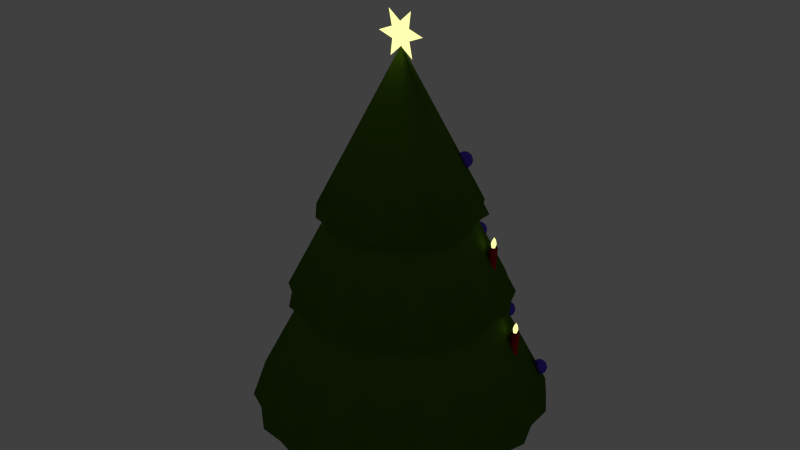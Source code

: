 # Source: MS-Weihnachtsbaum.blend  (saved by Blender 2.76.0; exported with 4.5.12 LTS)
import bpy
from mathutils import Matrix  # noqa: F401  (used for matrix-valued properties, if any)

bpy.ops.wm.read_factory_settings(use_empty=True)
scene = bpy.context.scene
scene.name = 'Scene'

# ---- collections
col_collection_1 = bpy.data.collections.new('Collection 1'); scene.collection.children.link(col_collection_1)

# ---- materials (node trees are filled in below, after node groups)
mat_material_003 = bpy.data.materials.new('Material.003')
mat_material_003.alpha_threshold = 0.0
mat_material_003.roughness = 0.5
mat_material_005 = bpy.data.materials.new('Material.005')
mat_material_005.alpha_threshold = 0.0
mat_material_005.roughness = 0.5
mat_material_002 = bpy.data.materials.new('Material.002')
mat_material_002.alpha_threshold = 0.0
mat_material_002.roughness = 0.5
mat_material_001 = bpy.data.materials.new('Material.001')
mat_material_001.alpha_threshold = 0.0
mat_material_001.roughness = 0.5
mat_material = bpy.data.materials.new('Material')
mat_material.alpha_threshold = 0.0
mat_material.roughness = 0.5

# ---- material node trees
mat_material_003.use_nodes = True; mat_material_003.node_tree.nodes.clear()
_N = mat_material_003.node_tree.nodes; _L = mat_material_003.node_tree.links
n0 = _N.new('ShaderNodeOutputMaterial'); n0.name = 'Material Output'; n0.location = (300, 300)
n1 = _N.new('ShaderNodeMixShader'); n1.name = 'Mix Shader'; n1.location = (10, 300)
n1.inputs[0].default_value = 0.9499
n2 = _N.new('ShaderNodeBsdfDiffuse'); n2.name = 'Diffuse BSDF'; n2.location = (-190, 200)
n2.inputs[0].default_value = (1.0, 0.8987, 0.9502, 1.0)
n3 = _N.new('ShaderNodeBsdfAnisotropic'); n3.name = 'Glossy BSDF'; n3.location = (-190, 100)
n3.distribution = 'GGX'
n3.inputs[0].default_value = (0.0792, 0.02588, 0.8, 1.0)
n3.inputs[1].default_value = 0.4472
_L.new(n1.outputs[0], n0.inputs[0])
_L.new(n2.outputs[0], n1.inputs[1])
_L.new(n3.outputs[0], n1.inputs[2])
n0.is_active_output = True
mat_material_005.use_nodes = True; mat_material_005.node_tree.nodes.clear()
_N = mat_material_005.node_tree.nodes; _L = mat_material_005.node_tree.links
n0 = _N.new('ShaderNodeOutputMaterial'); n0.name = 'Material Output'; n0.location = (300, 300)
n1 = _N.new('ShaderNodeBsdfDiffuse'); n1.name = 'Diffuse BSDF'; n1.location = (10, 300)
n1.inputs[0].default_value = (0.4381, 0.02132, 0.01774, 1.0)
_L.new(n1.outputs[0], n0.inputs[0])
n0.is_active_output = True
mat_material_002.use_nodes = True; mat_material_002.node_tree.nodes.clear()
_N = mat_material_002.node_tree.nodes; _L = mat_material_002.node_tree.links
n0 = _N.new('ShaderNodeOutputMaterial'); n0.name = 'Material Output'; n0.location = (300, 300)
n1 = _N.new('ShaderNodeEmission'); n1.name = 'Emission.001'; n1.location = (10, 300)
n1.inputs[0].default_value = (0.993, 1.0, 0.3771, 1.0)
n1.inputs[1].default_value = 1.2
_L.new(n1.outputs[0], n0.inputs[0])
n0.is_active_output = True
mat_material_001.use_nodes = True; mat_material_001.node_tree.nodes.clear()
_N = mat_material_001.node_tree.nodes; _L = mat_material_001.node_tree.links
n0 = _N.new('ShaderNodeOutputMaterial'); n0.name = 'Material Output'; n0.location = (300, 300)
n1 = _N.new('ShaderNodeBsdfDiffuse'); n1.name = 'Diffuse BSDF'; n1.location = (10, 300)
n1.inputs[0].default_value = (0.1845, 0.08945, 0.03743, 1.0)
_L.new(n1.outputs[0], n0.inputs[0])
n0.is_active_output = True
mat_material.use_nodes = True; mat_material.node_tree.nodes.clear()
_N = mat_material.node_tree.nodes; _L = mat_material.node_tree.links
n0 = _N.new('ShaderNodeOutputMaterial'); n0.name = 'Material Output'; n0.location = (300, 300)
n1 = _N.new('ShaderNodeBsdfDiffuse'); n1.name = 'Diffuse BSDF'; n1.location = (10, 300)
n1.inputs[0].default_value = (0.07602, 0.1626, 0.01061, 1.0)
_L.new(n1.outputs[0], n0.inputs[0])
n0.is_active_output = True

# ---- world
world_world = bpy.data.worlds.new('World'); scene.world = world_world
world_world.color = (0.05088, 0.05088, 0.05088)
world_world.use_sun_shadow = False
world_world.sun_shadow_jitter_overblur = 0.0
world_world.cycles.sampling_method = 'MANUAL'
world_world.cycles.sample_map_resolution = 256

# ---- meshes
me_sphere_017 = bpy.data.meshes.new('Sphere.017')
me_sphere_017.from_pydata([(-0.5, 0.0, 0.866), (-0.866, 0.0, 0.5), (-1.0, 0.0, -4.371e-08), (-0.866, 0.0, -0.5), (-0.5, 0.0, -0.866), (-0.433, 0.25, 0.866), (-0.75, 0.433, 0.5), (-0.866, 0.5, -4.371e-08), (-0.75, 0.433, -0.5), (-0.433, 0.25, -0.866), (-0.25, 0.433, 0.866), (-0.433, 0.75, 0.5), (-0.5, 0.866, -4.371e-08), (-0.433, 0.75, -0.5), (-0.25, 0.433, -0.866), (-1.245e-07, 0.5, 0.866), (-1.096e-07, 0.866, 0.5), (-1.394e-07, 1.0, -4.371e-08), (-1.394e-07, 0.866, -0.5), (-1.692e-07, 0.5, -0.866), (-2.265e-07, -1.308e-07, 1.0), (0.25, 0.433, 0.866), (0.433, 0.75, 0.5), (0.5, 0.866, -4.371e-08), (0.433, 0.75, -0.5), (0.25, 0.433, -0.866), (0.433, 0.25, 0.866), (0.75, 0.433, 0.5), (0.866, 0.5, -4.371e-08), (0.75, 0.433, -0.5), (0.433, 0.25, -0.866), (0.5, -6.06e-08, 0.866), (0.866, -1.589e-08, 0.5), (1.0, -4.57e-08, -4.371e-08), (0.866, -4.57e-08, -0.5), (0.5, 1.391e-08, -0.866), (0.433, -0.25, 0.866), (0.75, -0.433, 0.5), (0.866, -0.5, -4.371e-08), (0.75, -0.433, -0.5), (0.433, -0.25, -0.866), (0.25, -0.433, 0.866), (0.433, -0.75, 0.5), (0.5, -0.866, -4.371e-08), (0.433, -0.75, -0.5), (0.25, -0.433, -0.866), (-1.51e-07, 0.0, -1.0), (-2.437e-07, -0.5, 0.866), (-1.99e-07, -0.866, 0.5), (-2.288e-07, -1.0, -4.371e-08), (-1.99e-07, -0.866, -0.5), (-1.692e-07, -0.5, -0.866), (-0.25, -0.433, 0.866), (-0.433, -0.75, 0.5), (-0.5, -0.866, -4.371e-08), (-0.433, -0.75, -0.5), (-0.25, -0.433, -0.866), (-0.433, -0.25, 0.866), (-0.75, -0.433, 0.5), (-0.866, -0.5, -4.371e-08), (-0.75, -0.433, -0.5), (-0.433, -0.25, -0.866)], [], [(3, 2, 7, 8), (1, 0, 5, 6), (4, 3, 8, 9), (2, 1, 6, 7), (8, 7, 12, 13), (6, 5, 10, 11), (9, 8, 13, 14), (7, 6, 11, 12), (13, 12, 17, 18), (11, 10, 15, 16), (14, 13, 18, 19), (12, 11, 16, 17), (16, 15, 21, 22), (19, 18, 24, 25), (17, 16, 22, 23), (18, 17, 23, 24), (25, 24, 29, 30), (23, 22, 27, 28), (24, 23, 28, 29), (22, 21, 26, 27), (30, 29, 34, 35), (28, 27, 32, 33), (29, 28, 33, 34), (27, 26, 31, 32), (35, 34, 39, 40), (33, 32, 37, 38), (34, 33, 38, 39), (32, 31, 36, 37), (40, 39, 44, 45), (38, 37, 42, 43), (39, 38, 43, 44), (37, 36, 41, 42), (43, 42, 48, 49), (44, 43, 49, 50), (42, 41, 47, 48), (45, 44, 50, 51), (50, 49, 54, 55), (48, 47, 52, 53), (51, 50, 55, 56), (49, 48, 53, 54), (55, 54, 59, 60), (53, 52, 57, 58), (56, 55, 60, 61), (54, 53, 58, 59), (0, 20, 5), (46, 4, 9), (46, 9, 14), (5, 20, 10), (10, 20, 15), (46, 14, 19), (15, 20, 21), (46, 19, 25), (21, 20, 26), (46, 25, 30), (26, 20, 31), (46, 30, 35), (31, 20, 36), (46, 35, 40), (36, 20, 41), (46, 40, 45), (41, 20, 47), (46, 45, 51), (47, 20, 52), (46, 51, 56), (46, 56, 61), (52, 20, 57), (46, 61, 4), (60, 59, 2, 3), (58, 57, 0, 1), (61, 60, 3, 4), (59, 58, 1, 2), (57, 20, 0)])
me_sphere_017.polygons.foreach_set('use_smooth', [True] * 72)
me_sphere_017.materials.append(mat_material_003)
me_sphere_017.use_remesh_preserve_volume = False
me_sphere_017.use_remesh_preserve_attributes = False
me_sphere_017.use_mirror_vertex_groups = False
me_sphere_017.update()
me_sphere_016 = bpy.data.meshes.new('Sphere.016')
me_sphere_016.from_pydata([(-0.5, 0.0, 0.866), (-0.866, 0.0, 0.5), (-1.0, 0.0, -4.371e-08), (-0.866, 0.0, -0.5), (-0.5, 0.0, -0.866), (-0.433, 0.25, 0.866), (-0.75, 0.433, 0.5), (-0.866, 0.5, -4.371e-08), (-0.75, 0.433, -0.5), (-0.433, 0.25, -0.866), (-0.25, 0.433, 0.866), (-0.433, 0.75, 0.5), (-0.5, 0.866, -4.371e-08), (-0.433, 0.75, -0.5), (-0.25, 0.433, -0.866), (-1.245e-07, 0.5, 0.866), (-1.096e-07, 0.866, 0.5), (-1.394e-07, 1.0, -4.371e-08), (-1.394e-07, 0.866, -0.5), (-1.692e-07, 0.5, -0.866), (-2.265e-07, -1.308e-07, 1.0), (0.25, 0.433, 0.866), (0.433, 0.75, 0.5), (0.5, 0.866, -4.371e-08), (0.433, 0.75, -0.5), (0.25, 0.433, -0.866), (0.433, 0.25, 0.866), (0.75, 0.433, 0.5), (0.866, 0.5, -4.371e-08), (0.75, 0.433, -0.5), (0.433, 0.25, -0.866), (0.5, -6.06e-08, 0.866), (0.866, -1.589e-08, 0.5), (1.0, -4.57e-08, -4.371e-08), (0.866, -4.57e-08, -0.5), (0.5, 1.391e-08, -0.866), (0.433, -0.25, 0.866), (0.75, -0.433, 0.5), (0.866, -0.5, -4.371e-08), (0.75, -0.433, -0.5), (0.433, -0.25, -0.866), (0.25, -0.433, 0.866), (0.433, -0.75, 0.5), (0.5, -0.866, -4.371e-08), (0.433, -0.75, -0.5), (0.25, -0.433, -0.866), (-1.51e-07, 0.0, -1.0), (-2.437e-07, -0.5, 0.866), (-1.99e-07, -0.866, 0.5), (-2.288e-07, -1.0, -4.371e-08), (-1.99e-07, -0.866, -0.5), (-1.692e-07, -0.5, -0.866), (-0.25, -0.433, 0.866), (-0.433, -0.75, 0.5), (-0.5, -0.866, -4.371e-08), (-0.433, -0.75, -0.5), (-0.25, -0.433, -0.866), (-0.433, -0.25, 0.866), (-0.75, -0.433, 0.5), (-0.866, -0.5, -4.371e-08), (-0.75, -0.433, -0.5), (-0.433, -0.25, -0.866)], [], [(3, 2, 7, 8), (1, 0, 5, 6), (4, 3, 8, 9), (2, 1, 6, 7), (8, 7, 12, 13), (6, 5, 10, 11), (9, 8, 13, 14), (7, 6, 11, 12), (13, 12, 17, 18), (11, 10, 15, 16), (14, 13, 18, 19), (12, 11, 16, 17), (16, 15, 21, 22), (19, 18, 24, 25), (17, 16, 22, 23), (18, 17, 23, 24), (25, 24, 29, 30), (23, 22, 27, 28), (24, 23, 28, 29), (22, 21, 26, 27), (30, 29, 34, 35), (28, 27, 32, 33), (29, 28, 33, 34), (27, 26, 31, 32), (35, 34, 39, 40), (33, 32, 37, 38), (34, 33, 38, 39), (32, 31, 36, 37), (40, 39, 44, 45), (38, 37, 42, 43), (39, 38, 43, 44), (37, 36, 41, 42), (43, 42, 48, 49), (44, 43, 49, 50), (42, 41, 47, 48), (45, 44, 50, 51), (50, 49, 54, 55), (48, 47, 52, 53), (51, 50, 55, 56), (49, 48, 53, 54), (55, 54, 59, 60), (53, 52, 57, 58), (56, 55, 60, 61), (54, 53, 58, 59), (0, 20, 5), (46, 4, 9), (46, 9, 14), (5, 20, 10), (10, 20, 15), (46, 14, 19), (15, 20, 21), (46, 19, 25), (21, 20, 26), (46, 25, 30), (26, 20, 31), (46, 30, 35), (31, 20, 36), (46, 35, 40), (36, 20, 41), (46, 40, 45), (41, 20, 47), (46, 45, 51), (47, 20, 52), (46, 51, 56), (46, 56, 61), (52, 20, 57), (46, 61, 4), (60, 59, 2, 3), (58, 57, 0, 1), (61, 60, 3, 4), (59, 58, 1, 2), (57, 20, 0)])
me_sphere_016.polygons.foreach_set('use_smooth', [True] * 72)
me_sphere_016.materials.append(mat_material_003)
me_sphere_016.use_remesh_preserve_volume = False
me_sphere_016.use_remesh_preserve_attributes = False
me_sphere_016.use_mirror_vertex_groups = False
me_sphere_016.update()
me_cylinder_012 = bpy.data.meshes.new('Cylinder.012')
me_cylinder_012.from_pydata([(0.0, 1.0, -1.36), (0.0, 1.0, -0.4222), (0.7071, 0.7071, -1.36), (0.7071, 0.7071, -0.4222), (1.0, -4.371e-08, -1.36), (1.0, -4.371e-08, -0.4222), (0.7071, -0.7071, -1.36), (0.7071, -0.7071, -0.4222), (-8.742e-08, -1.0, -1.36), (-8.742e-08, -1.0, -0.4222), (-0.7071, -0.7071, -1.36), (-0.7071, -0.7071, -0.4222), (-1.0, 1.192e-08, -1.36), (-1.0, 1.192e-08, -0.4222), (-0.7071, 0.7071, -1.36), (-0.7071, 0.7071, -0.4222)], [], [(0, 1, 3, 2), (2, 3, 5, 4), (4, 5, 7, 6), (6, 7, 9, 8), (8, 9, 11, 10), (10, 11, 13, 12), (3, 1, 15, 13, 11, 9, 7, 5), (14, 15, 1, 0), (12, 13, 15, 14), (0, 2, 4, 6, 8, 10, 12, 14)])
me_cylinder_012.polygons.foreach_set('use_smooth', [True] * 10)
me_cylinder_012.materials.append(mat_material_005)
me_cylinder_012.use_remesh_preserve_volume = False
me_cylinder_012.use_remesh_preserve_attributes = False
me_cylinder_012.use_mirror_vertex_groups = False
me_cylinder_012.update()
me_sphere_014 = bpy.data.meshes.new('Sphere.014')
me_sphere_014.from_pydata([(-0.2269, -0.03345, -0.7915), (-0.3336, -0.01054, -1.184), (-0.1962, -0.03623, -1.821), (-0.1696, 0.05647, -0.7915), (-0.2892, 0.1554, -1.184), (-0.1711, 0.05755, -1.821), (-0.1213, 0.1779, -0.7448), (-0.1677, 0.2769, -1.184), (-0.1024, 0.1262, -1.821), (0.02051, 0.2661, -0.8128), (-0.001751, 0.3213, -1.184), (-0.008634, 0.1513, -1.821), (-0.001751, -0.01054, -0.3673), (0.09901, 0.2014, -0.7379), (0.1642, 0.2769, -1.184), (0.08515, 0.1262, -1.821), (0.1863, 0.1198, -0.7915), (0.2857, 0.1554, -1.184), (0.1538, 0.05755, -1.821), (0.1857, -0.01054, -0.7915), (0.3301, -0.01054, -1.184), (0.1789, -0.03623, -1.821), (0.1975, -0.1409, -0.7915), (0.2857, -0.1765, -1.184), (0.1538, -0.13, -1.821), (0.1286, -0.2363, -0.7915), (0.1642, -0.298, -1.184), (0.08515, -0.1987, -1.821), (-0.01414, -0.2589, -0.7666), (-0.001751, -0.3424, -1.184), (-0.008634, -0.2238, -1.821), (-0.1321, -0.2363, -0.7915), (-0.1677, -0.298, -1.184), (-0.1024, -0.1987, -1.821), (-0.1625, -0.1484, -0.7536), (-0.2892, -0.1765, -1.184), (-0.1711, -0.13, -1.821)], [], [(1, 0, 3, 4), (2, 1, 4, 5), (5, 4, 7, 8), (4, 3, 6, 7), (8, 7, 10, 11), (7, 6, 9, 10), (11, 10, 14, 15), (10, 9, 13, 14), (15, 14, 17, 18), (14, 13, 16, 17), (18, 17, 20, 21), (17, 16, 19, 20), (20, 19, 22, 23), (21, 20, 23, 24), (23, 22, 25, 26), (24, 23, 26, 27), (26, 25, 28, 29), (27, 26, 29, 30), (29, 28, 31, 32), (30, 29, 32, 33), (32, 31, 34, 35), (33, 32, 35, 36), (0, 12, 3), (3, 12, 6), (6, 12, 9), (9, 12, 13), (13, 12, 16), (16, 12, 19), (19, 12, 22), (22, 12, 25), (25, 12, 28), (28, 12, 31), (31, 12, 34), (35, 34, 0, 1), (36, 35, 1, 2), (34, 12, 0)])
me_sphere_014.polygons.foreach_set('use_smooth', [True] * 36)
me_sphere_014.materials.append(mat_material_002)
me_sphere_014.use_remesh_preserve_volume = False
me_sphere_014.use_remesh_preserve_attributes = False
me_sphere_014.use_mirror_vertex_groups = False
me_sphere_014.update()
me_sphere_013 = bpy.data.meshes.new('Sphere.013')
me_sphere_013.from_pydata([(-0.2269, -0.03345, -0.7915), (-0.3336, -0.01054, -1.184), (-0.1962, -0.03623, -1.821), (-0.1696, 0.05647, -0.7915), (-0.2892, 0.1554, -1.184), (-0.1711, 0.05755, -1.821), (-0.1213, 0.1779, -0.7448), (-0.1677, 0.2769, -1.184), (-0.1024, 0.1262, -1.821), (0.02051, 0.2661, -0.8128), (-0.001751, 0.3213, -1.184), (-0.008634, 0.1513, -1.821), (-0.001751, -0.01054, -0.3673), (0.09901, 0.2014, -0.7379), (0.1642, 0.2769, -1.184), (0.08515, 0.1262, -1.821), (0.1863, 0.1198, -0.7915), (0.2857, 0.1554, -1.184), (0.1538, 0.05755, -1.821), (0.1857, -0.01054, -0.7915), (0.3301, -0.01054, -1.184), (0.1789, -0.03623, -1.821), (0.1975, -0.1409, -0.7915), (0.2857, -0.1765, -1.184), (0.1538, -0.13, -1.821), (0.1286, -0.2363, -0.7915), (0.1642, -0.298, -1.184), (0.08515, -0.1987, -1.821), (-0.01414, -0.2589, -0.7666), (-0.001751, -0.3424, -1.184), (-0.008634, -0.2238, -1.821), (-0.1321, -0.2363, -0.7915), (-0.1677, -0.298, -1.184), (-0.1024, -0.1987, -1.821), (-0.1625, -0.1484, -0.7536), (-0.2892, -0.1765, -1.184), (-0.1711, -0.13, -1.821)], [], [(1, 0, 3, 4), (2, 1, 4, 5), (5, 4, 7, 8), (4, 3, 6, 7), (8, 7, 10, 11), (7, 6, 9, 10), (11, 10, 14, 15), (10, 9, 13, 14), (15, 14, 17, 18), (14, 13, 16, 17), (18, 17, 20, 21), (17, 16, 19, 20), (20, 19, 22, 23), (21, 20, 23, 24), (23, 22, 25, 26), (24, 23, 26, 27), (26, 25, 28, 29), (27, 26, 29, 30), (29, 28, 31, 32), (30, 29, 32, 33), (32, 31, 34, 35), (33, 32, 35, 36), (0, 12, 3), (3, 12, 6), (6, 12, 9), (9, 12, 13), (13, 12, 16), (16, 12, 19), (19, 12, 22), (22, 12, 25), (25, 12, 28), (28, 12, 31), (31, 12, 34), (35, 34, 0, 1), (36, 35, 1, 2), (34, 12, 0)])
me_sphere_013.polygons.foreach_set('use_smooth', [True] * 36)
me_sphere_013.materials.append(mat_material_002)
me_sphere_013.use_remesh_preserve_volume = False
me_sphere_013.use_remesh_preserve_attributes = False
me_sphere_013.use_mirror_vertex_groups = False
me_sphere_013.update()
me_cylinder_011 = bpy.data.meshes.new('Cylinder.011')
me_cylinder_011.from_pydata([(0.0, 1.0, -1.36), (0.0, 1.0, -0.4222), (0.7071, 0.7071, -1.36), (0.7071, 0.7071, -0.4222), (1.0, -4.371e-08, -1.36), (1.0, -4.371e-08, -0.4222), (0.7071, -0.7071, -1.36), (0.7071, -0.7071, -0.4222), (-8.742e-08, -1.0, -1.36), (-8.742e-08, -1.0, -0.4222), (-0.7071, -0.7071, -1.36), (-0.7071, -0.7071, -0.4222), (-1.0, 1.192e-08, -1.36), (-1.0, 1.192e-08, -0.4222), (-0.7071, 0.7071, -1.36), (-0.7071, 0.7071, -0.4222)], [], [(0, 1, 3, 2), (2, 3, 5, 4), (4, 5, 7, 6), (6, 7, 9, 8), (8, 9, 11, 10), (10, 11, 13, 12), (3, 1, 15, 13, 11, 9, 7, 5), (14, 15, 1, 0), (12, 13, 15, 14), (0, 2, 4, 6, 8, 10, 12, 14)])
me_cylinder_011.polygons.foreach_set('use_smooth', [True] * 10)
me_cylinder_011.materials.append(mat_material_005)
me_cylinder_011.use_remesh_preserve_volume = False
me_cylinder_011.use_remesh_preserve_attributes = False
me_cylinder_011.use_mirror_vertex_groups = False
me_cylinder_011.update()
me_cylinder_010 = bpy.data.meshes.new('Cylinder.010')
me_cylinder_010.from_pydata([(0.0, 1.0, -1.36), (0.0, 1.0, -0.4222), (0.7071, 0.7071, -1.36), (0.7071, 0.7071, -0.4222), (1.0, -4.371e-08, -1.36), (1.0, -4.371e-08, -0.4222), (0.7071, -0.7071, -1.36), (0.7071, -0.7071, -0.4222), (-8.742e-08, -1.0, -1.36), (-8.742e-08, -1.0, -0.4222), (-0.7071, -0.7071, -1.36), (-0.7071, -0.7071, -0.4222), (-1.0, 1.192e-08, -1.36), (-1.0, 1.192e-08, -0.4222), (-0.7071, 0.7071, -1.36), (-0.7071, 0.7071, -0.4222)], [], [(0, 1, 3, 2), (2, 3, 5, 4), (4, 5, 7, 6), (6, 7, 9, 8), (8, 9, 11, 10), (10, 11, 13, 12), (3, 1, 15, 13, 11, 9, 7, 5), (14, 15, 1, 0), (12, 13, 15, 14), (0, 2, 4, 6, 8, 10, 12, 14)])
me_cylinder_010.polygons.foreach_set('use_smooth', [True] * 10)
me_cylinder_010.materials.append(mat_material_005)
me_cylinder_010.use_remesh_preserve_volume = False
me_cylinder_010.use_remesh_preserve_attributes = False
me_cylinder_010.use_mirror_vertex_groups = False
me_cylinder_010.update()
me_sphere_012 = bpy.data.meshes.new('Sphere.012')
me_sphere_012.from_pydata([(-0.2269, -0.03345, -0.7915), (-0.3336, -0.01054, -1.184), (-0.1962, -0.03623, -1.821), (-0.1696, 0.05647, -0.7915), (-0.2892, 0.1554, -1.184), (-0.1711, 0.05755, -1.821), (-0.1213, 0.1779, -0.7448), (-0.1677, 0.2769, -1.184), (-0.1024, 0.1262, -1.821), (0.02051, 0.2661, -0.8128), (-0.001751, 0.3213, -1.184), (-0.008634, 0.1513, -1.821), (-0.001751, -0.01054, -0.3673), (0.09901, 0.2014, -0.7379), (0.1642, 0.2769, -1.184), (0.08515, 0.1262, -1.821), (0.1863, 0.1198, -0.7915), (0.2857, 0.1554, -1.184), (0.1538, 0.05755, -1.821), (0.1857, -0.01054, -0.7915), (0.3301, -0.01054, -1.184), (0.1789, -0.03623, -1.821), (0.1975, -0.1409, -0.7915), (0.2857, -0.1765, -1.184), (0.1538, -0.13, -1.821), (0.1286, -0.2363, -0.7915), (0.1642, -0.298, -1.184), (0.08515, -0.1987, -1.821), (-0.01414, -0.2589, -0.7666), (-0.001751, -0.3424, -1.184), (-0.008634, -0.2238, -1.821), (-0.1321, -0.2363, -0.7915), (-0.1677, -0.298, -1.184), (-0.1024, -0.1987, -1.821), (-0.1625, -0.1484, -0.7536), (-0.2892, -0.1765, -1.184), (-0.1711, -0.13, -1.821)], [], [(1, 0, 3, 4), (2, 1, 4, 5), (5, 4, 7, 8), (4, 3, 6, 7), (8, 7, 10, 11), (7, 6, 9, 10), (11, 10, 14, 15), (10, 9, 13, 14), (15, 14, 17, 18), (14, 13, 16, 17), (18, 17, 20, 21), (17, 16, 19, 20), (20, 19, 22, 23), (21, 20, 23, 24), (23, 22, 25, 26), (24, 23, 26, 27), (26, 25, 28, 29), (27, 26, 29, 30), (29, 28, 31, 32), (30, 29, 32, 33), (32, 31, 34, 35), (33, 32, 35, 36), (0, 12, 3), (3, 12, 6), (6, 12, 9), (9, 12, 13), (13, 12, 16), (16, 12, 19), (19, 12, 22), (22, 12, 25), (25, 12, 28), (28, 12, 31), (31, 12, 34), (35, 34, 0, 1), (36, 35, 1, 2), (34, 12, 0)])
me_sphere_012.polygons.foreach_set('use_smooth', [True] * 36)
me_sphere_012.materials.append(mat_material_002)
me_sphere_012.use_remesh_preserve_volume = False
me_sphere_012.use_remesh_preserve_attributes = False
me_sphere_012.use_mirror_vertex_groups = False
me_sphere_012.update()
me_cylinder_008 = bpy.data.meshes.new('Cylinder.008')
me_cylinder_008.from_pydata([(0.0, 1.0, -1.36), (0.0, 1.0, -0.4222), (0.7071, 0.7071, -1.36), (0.7071, 0.7071, -0.4222), (1.0, -4.371e-08, -1.36), (1.0, -4.371e-08, -0.4222), (0.7071, -0.7071, -1.36), (0.7071, -0.7071, -0.4222), (-8.742e-08, -1.0, -1.36), (-8.742e-08, -1.0, -0.4222), (-0.7071, -0.7071, -1.36), (-0.7071, -0.7071, -0.4222), (-1.0, 1.192e-08, -1.36), (-1.0, 1.192e-08, -0.4222), (-0.7071, 0.7071, -1.36), (-0.7071, 0.7071, -0.4222)], [], [(0, 1, 3, 2), (2, 3, 5, 4), (4, 5, 7, 6), (6, 7, 9, 8), (8, 9, 11, 10), (10, 11, 13, 12), (3, 1, 15, 13, 11, 9, 7, 5), (14, 15, 1, 0), (12, 13, 15, 14), (0, 2, 4, 6, 8, 10, 12, 14)])
me_cylinder_008.polygons.foreach_set('use_smooth', [True] * 10)
me_cylinder_008.materials.append(mat_material_005)
me_cylinder_008.use_remesh_preserve_volume = False
me_cylinder_008.use_remesh_preserve_attributes = False
me_cylinder_008.use_mirror_vertex_groups = False
me_cylinder_008.update()
me_sphere_010 = bpy.data.meshes.new('Sphere.010')
me_sphere_010.from_pydata([(-0.2269, -0.03345, -0.7915), (-0.3336, -0.01054, -1.184), (-0.1962, -0.03623, -1.821), (-0.1696, 0.05647, -0.7915), (-0.2892, 0.1554, -1.184), (-0.1711, 0.05755, -1.821), (-0.1213, 0.1779, -0.7448), (-0.1677, 0.2769, -1.184), (-0.1024, 0.1262, -1.821), (0.02051, 0.2661, -0.8128), (-0.001751, 0.3213, -1.184), (-0.008634, 0.1513, -1.821), (-0.001751, -0.01054, -0.3673), (0.09901, 0.2014, -0.7379), (0.1642, 0.2769, -1.184), (0.08515, 0.1262, -1.821), (0.1863, 0.1198, -0.7915), (0.2857, 0.1554, -1.184), (0.1538, 0.05755, -1.821), (0.1857, -0.01054, -0.7915), (0.3301, -0.01054, -1.184), (0.1789, -0.03623, -1.821), (0.1975, -0.1409, -0.7915), (0.2857, -0.1765, -1.184), (0.1538, -0.13, -1.821), (0.1286, -0.2363, -0.7915), (0.1642, -0.298, -1.184), (0.08515, -0.1987, -1.821), (-0.01414, -0.2589, -0.7666), (-0.001751, -0.3424, -1.184), (-0.008634, -0.2238, -1.821), (-0.1321, -0.2363, -0.7915), (-0.1677, -0.298, -1.184), (-0.1024, -0.1987, -1.821), (-0.1625, -0.1484, -0.7536), (-0.2892, -0.1765, -1.184), (-0.1711, -0.13, -1.821)], [], [(1, 0, 3, 4), (2, 1, 4, 5), (5, 4, 7, 8), (4, 3, 6, 7), (8, 7, 10, 11), (7, 6, 9, 10), (11, 10, 14, 15), (10, 9, 13, 14), (15, 14, 17, 18), (14, 13, 16, 17), (18, 17, 20, 21), (17, 16, 19, 20), (20, 19, 22, 23), (21, 20, 23, 24), (23, 22, 25, 26), (24, 23, 26, 27), (26, 25, 28, 29), (27, 26, 29, 30), (29, 28, 31, 32), (30, 29, 32, 33), (32, 31, 34, 35), (33, 32, 35, 36), (0, 12, 3), (3, 12, 6), (6, 12, 9), (9, 12, 13), (13, 12, 16), (16, 12, 19), (19, 12, 22), (22, 12, 25), (25, 12, 28), (28, 12, 31), (31, 12, 34), (35, 34, 0, 1), (36, 35, 1, 2), (34, 12, 0)])
me_sphere_010.polygons.foreach_set('use_smooth', [True] * 36)
me_sphere_010.materials.append(mat_material_002)
me_sphere_010.use_remesh_preserve_volume = False
me_sphere_010.use_remesh_preserve_attributes = False
me_sphere_010.use_mirror_vertex_groups = False
me_sphere_010.update()
me_sphere_009 = bpy.data.meshes.new('Sphere.009')
me_sphere_009.from_pydata([(-0.2269, -0.03345, -0.7915), (-0.3336, -0.01054, -1.184), (-0.1962, -0.03623, -1.821), (-0.1696, 0.05647, -0.7915), (-0.2892, 0.1554, -1.184), (-0.1711, 0.05755, -1.821), (-0.1213, 0.1779, -0.7448), (-0.1677, 0.2769, -1.184), (-0.1024, 0.1262, -1.821), (0.02051, 0.2661, -0.8128), (-0.001751, 0.3213, -1.184), (-0.008634, 0.1513, -1.821), (-0.001751, -0.01054, -0.3673), (0.09901, 0.2014, -0.7379), (0.1642, 0.2769, -1.184), (0.08515, 0.1262, -1.821), (0.1863, 0.1198, -0.7915), (0.2857, 0.1554, -1.184), (0.1538, 0.05755, -1.821), (0.1857, -0.01054, -0.7915), (0.3301, -0.01054, -1.184), (0.1789, -0.03623, -1.821), (0.1975, -0.1409, -0.7915), (0.2857, -0.1765, -1.184), (0.1538, -0.13, -1.821), (0.1286, -0.2363, -0.7915), (0.1642, -0.298, -1.184), (0.08515, -0.1987, -1.821), (-0.01414, -0.2589, -0.7666), (-0.001751, -0.3424, -1.184), (-0.008634, -0.2238, -1.821), (-0.1321, -0.2363, -0.7915), (-0.1677, -0.298, -1.184), (-0.1024, -0.1987, -1.821), (-0.1625, -0.1484, -0.7536), (-0.2892, -0.1765, -1.184), (-0.1711, -0.13, -1.821)], [], [(1, 0, 3, 4), (2, 1, 4, 5), (5, 4, 7, 8), (4, 3, 6, 7), (8, 7, 10, 11), (7, 6, 9, 10), (11, 10, 14, 15), (10, 9, 13, 14), (15, 14, 17, 18), (14, 13, 16, 17), (18, 17, 20, 21), (17, 16, 19, 20), (20, 19, 22, 23), (21, 20, 23, 24), (23, 22, 25, 26), (24, 23, 26, 27), (26, 25, 28, 29), (27, 26, 29, 30), (29, 28, 31, 32), (30, 29, 32, 33), (32, 31, 34, 35), (33, 32, 35, 36), (0, 12, 3), (3, 12, 6), (6, 12, 9), (9, 12, 13), (13, 12, 16), (16, 12, 19), (19, 12, 22), (22, 12, 25), (25, 12, 28), (28, 12, 31), (31, 12, 34), (35, 34, 0, 1), (36, 35, 1, 2), (34, 12, 0)])
me_sphere_009.polygons.foreach_set('use_smooth', [True] * 36)
me_sphere_009.materials.append(mat_material_002)
me_sphere_009.use_remesh_preserve_volume = False
me_sphere_009.use_remesh_preserve_attributes = False
me_sphere_009.use_mirror_vertex_groups = False
me_sphere_009.update()
me_cylinder_007 = bpy.data.meshes.new('Cylinder.007')
me_cylinder_007.from_pydata([(0.0, 1.0, -1.36), (0.0, 1.0, -0.4222), (0.7071, 0.7071, -1.36), (0.7071, 0.7071, -0.4222), (1.0, -4.371e-08, -1.36), (1.0, -4.371e-08, -0.4222), (0.7071, -0.7071, -1.36), (0.7071, -0.7071, -0.4222), (-8.742e-08, -1.0, -1.36), (-8.742e-08, -1.0, -0.4222), (-0.7071, -0.7071, -1.36), (-0.7071, -0.7071, -0.4222), (-1.0, 1.192e-08, -1.36), (-1.0, 1.192e-08, -0.4222), (-0.7071, 0.7071, -1.36), (-0.7071, 0.7071, -0.4222)], [], [(0, 1, 3, 2), (2, 3, 5, 4), (4, 5, 7, 6), (6, 7, 9, 8), (8, 9, 11, 10), (10, 11, 13, 12), (3, 1, 15, 13, 11, 9, 7, 5), (14, 15, 1, 0), (12, 13, 15, 14), (0, 2, 4, 6, 8, 10, 12, 14)])
me_cylinder_007.polygons.foreach_set('use_smooth', [True] * 10)
me_cylinder_007.materials.append(mat_material_005)
me_cylinder_007.use_remesh_preserve_volume = False
me_cylinder_007.use_remesh_preserve_attributes = False
me_cylinder_007.use_mirror_vertex_groups = False
me_cylinder_007.update()
me_cylinder_003 = bpy.data.meshes.new('Cylinder.003')
me_cylinder_003.from_pydata([(0.0, 1.0, -1.36), (0.0, 1.0, -0.4222), (0.7071, 0.7071, -1.36), (0.7071, 0.7071, -0.4222), (1.0, -4.371e-08, -1.36), (1.0, -4.371e-08, -0.4222), (0.7071, -0.7071, -1.36), (0.7071, -0.7071, -0.4222), (-8.742e-08, -1.0, -1.36), (-8.742e-08, -1.0, -0.4222), (-0.7071, -0.7071, -1.36), (-0.7071, -0.7071, -0.4222), (-1.0, 1.192e-08, -1.36), (-1.0, 1.192e-08, -0.4222), (-0.7071, 0.7071, -1.36), (-0.7071, 0.7071, -0.4222)], [], [(0, 1, 3, 2), (2, 3, 5, 4), (4, 5, 7, 6), (6, 7, 9, 8), (8, 9, 11, 10), (10, 11, 13, 12), (3, 1, 15, 13, 11, 9, 7, 5), (14, 15, 1, 0), (12, 13, 15, 14), (0, 2, 4, 6, 8, 10, 12, 14)])
me_cylinder_003.polygons.foreach_set('use_smooth', [True] * 10)
me_cylinder_003.materials.append(mat_material_005)
me_cylinder_003.use_remesh_preserve_volume = False
me_cylinder_003.use_remesh_preserve_attributes = False
me_cylinder_003.use_mirror_vertex_groups = False
me_cylinder_003.update()
me_sphere_007 = bpy.data.meshes.new('Sphere.007')
me_sphere_007.from_pydata([(-0.2269, -0.03345, -0.7915), (-0.3336, -0.01054, -1.184), (-0.1962, -0.03623, -1.821), (-0.1696, 0.05647, -0.7915), (-0.2892, 0.1554, -1.184), (-0.1711, 0.05755, -1.821), (-0.1213, 0.1779, -0.7448), (-0.1677, 0.2769, -1.184), (-0.1024, 0.1262, -1.821), (0.02051, 0.2661, -0.8128), (-0.001751, 0.3213, -1.184), (-0.008634, 0.1513, -1.821), (-0.001751, -0.01054, -0.3673), (0.09901, 0.2014, -0.7379), (0.1642, 0.2769, -1.184), (0.08515, 0.1262, -1.821), (0.1863, 0.1198, -0.7915), (0.2857, 0.1554, -1.184), (0.1538, 0.05755, -1.821), (0.1857, -0.01054, -0.7915), (0.3301, -0.01054, -1.184), (0.1789, -0.03623, -1.821), (0.1975, -0.1409, -0.7915), (0.2857, -0.1765, -1.184), (0.1538, -0.13, -1.821), (0.1286, -0.2363, -0.7915), (0.1642, -0.298, -1.184), (0.08515, -0.1987, -1.821), (-0.01414, -0.2589, -0.7666), (-0.001751, -0.3424, -1.184), (-0.008634, -0.2238, -1.821), (-0.1321, -0.2363, -0.7915), (-0.1677, -0.298, -1.184), (-0.1024, -0.1987, -1.821), (-0.1625, -0.1484, -0.7536), (-0.2892, -0.1765, -1.184), (-0.1711, -0.13, -1.821)], [], [(1, 0, 3, 4), (2, 1, 4, 5), (5, 4, 7, 8), (4, 3, 6, 7), (8, 7, 10, 11), (7, 6, 9, 10), (11, 10, 14, 15), (10, 9, 13, 14), (15, 14, 17, 18), (14, 13, 16, 17), (18, 17, 20, 21), (17, 16, 19, 20), (20, 19, 22, 23), (21, 20, 23, 24), (23, 22, 25, 26), (24, 23, 26, 27), (26, 25, 28, 29), (27, 26, 29, 30), (29, 28, 31, 32), (30, 29, 32, 33), (32, 31, 34, 35), (33, 32, 35, 36), (0, 12, 3), (3, 12, 6), (6, 12, 9), (9, 12, 13), (13, 12, 16), (16, 12, 19), (19, 12, 22), (22, 12, 25), (25, 12, 28), (28, 12, 31), (31, 12, 34), (35, 34, 0, 1), (36, 35, 1, 2), (34, 12, 0)])
me_sphere_007.polygons.foreach_set('use_smooth', [True] * 36)
me_sphere_007.materials.append(mat_material_002)
me_sphere_007.use_remesh_preserve_volume = False
me_sphere_007.use_remesh_preserve_attributes = False
me_sphere_007.use_mirror_vertex_groups = False
me_sphere_007.update()
me_sphere_005 = bpy.data.meshes.new('Sphere.005')
me_sphere_005.from_pydata([(-0.5, 0.0, 0.866), (-0.866, 0.0, 0.5), (-1.0, 0.0, -4.371e-08), (-0.866, 0.0, -0.5), (-0.5, 0.0, -0.866), (-0.433, 0.25, 0.866), (-0.75, 0.433, 0.5), (-0.866, 0.5, -4.371e-08), (-0.75, 0.433, -0.5), (-0.433, 0.25, -0.866), (-0.25, 0.433, 0.866), (-0.433, 0.75, 0.5), (-0.5, 0.866, -4.371e-08), (-0.433, 0.75, -0.5), (-0.25, 0.433, -0.866), (-1.245e-07, 0.5, 0.866), (-1.096e-07, 0.866, 0.5), (-1.394e-07, 1.0, -4.371e-08), (-1.394e-07, 0.866, -0.5), (-1.692e-07, 0.5, -0.866), (-2.265e-07, -1.308e-07, 1.0), (0.25, 0.433, 0.866), (0.433, 0.75, 0.5), (0.5, 0.866, -4.371e-08), (0.433, 0.75, -0.5), (0.25, 0.433, -0.866), (0.433, 0.25, 0.866), (0.75, 0.433, 0.5), (0.866, 0.5, -4.371e-08), (0.75, 0.433, -0.5), (0.433, 0.25, -0.866), (0.5, -6.06e-08, 0.866), (0.866, -1.589e-08, 0.5), (1.0, -4.57e-08, -4.371e-08), (0.866, -4.57e-08, -0.5), (0.5, 1.391e-08, -0.866), (0.433, -0.25, 0.866), (0.75, -0.433, 0.5), (0.866, -0.5, -4.371e-08), (0.75, -0.433, -0.5), (0.433, -0.25, -0.866), (0.25, -0.433, 0.866), (0.433, -0.75, 0.5), (0.5, -0.866, -4.371e-08), (0.433, -0.75, -0.5), (0.25, -0.433, -0.866), (-1.51e-07, 0.0, -1.0), (-2.437e-07, -0.5, 0.866), (-1.99e-07, -0.866, 0.5), (-2.288e-07, -1.0, -4.371e-08), (-1.99e-07, -0.866, -0.5), (-1.692e-07, -0.5, -0.866), (-0.25, -0.433, 0.866), (-0.433, -0.75, 0.5), (-0.5, -0.866, -4.371e-08), (-0.433, -0.75, -0.5), (-0.25, -0.433, -0.866), (-0.433, -0.25, 0.866), (-0.75, -0.433, 0.5), (-0.866, -0.5, -4.371e-08), (-0.75, -0.433, -0.5), (-0.433, -0.25, -0.866)], [], [(3, 2, 7, 8), (1, 0, 5, 6), (4, 3, 8, 9), (2, 1, 6, 7), (8, 7, 12, 13), (6, 5, 10, 11), (9, 8, 13, 14), (7, 6, 11, 12), (13, 12, 17, 18), (11, 10, 15, 16), (14, 13, 18, 19), (12, 11, 16, 17), (16, 15, 21, 22), (19, 18, 24, 25), (17, 16, 22, 23), (18, 17, 23, 24), (25, 24, 29, 30), (23, 22, 27, 28), (24, 23, 28, 29), (22, 21, 26, 27), (30, 29, 34, 35), (28, 27, 32, 33), (29, 28, 33, 34), (27, 26, 31, 32), (35, 34, 39, 40), (33, 32, 37, 38), (34, 33, 38, 39), (32, 31, 36, 37), (40, 39, 44, 45), (38, 37, 42, 43), (39, 38, 43, 44), (37, 36, 41, 42), (43, 42, 48, 49), (44, 43, 49, 50), (42, 41, 47, 48), (45, 44, 50, 51), (50, 49, 54, 55), (48, 47, 52, 53), (51, 50, 55, 56), (49, 48, 53, 54), (55, 54, 59, 60), (53, 52, 57, 58), (56, 55, 60, 61), (54, 53, 58, 59), (0, 20, 5), (46, 4, 9), (46, 9, 14), (5, 20, 10), (10, 20, 15), (46, 14, 19), (15, 20, 21), (46, 19, 25), (21, 20, 26), (46, 25, 30), (26, 20, 31), (46, 30, 35), (31, 20, 36), (46, 35, 40), (36, 20, 41), (46, 40, 45), (41, 20, 47), (46, 45, 51), (47, 20, 52), (46, 51, 56), (46, 56, 61), (52, 20, 57), (46, 61, 4), (60, 59, 2, 3), (58, 57, 0, 1), (61, 60, 3, 4), (59, 58, 1, 2), (57, 20, 0)])
me_sphere_005.polygons.foreach_set('use_smooth', [True] * 72)
me_sphere_005.materials.append(mat_material_003)
me_sphere_005.use_remesh_preserve_volume = False
me_sphere_005.use_remesh_preserve_attributes = False
me_sphere_005.use_mirror_vertex_groups = False
me_sphere_005.update()
me_sphere_004 = bpy.data.meshes.new('Sphere.004')
me_sphere_004.from_pydata([(-0.5, 0.0, 0.866), (-0.866, 0.0, 0.5), (-1.0, 0.0, -4.371e-08), (-0.866, 0.0, -0.5), (-0.5, 0.0, -0.866), (-0.433, 0.25, 0.866), (-0.75, 0.433, 0.5), (-0.866, 0.5, -4.371e-08), (-0.75, 0.433, -0.5), (-0.433, 0.25, -0.866), (-0.25, 0.433, 0.866), (-0.433, 0.75, 0.5), (-0.5, 0.866, -4.371e-08), (-0.433, 0.75, -0.5), (-0.25, 0.433, -0.866), (-1.245e-07, 0.5, 0.866), (-1.096e-07, 0.866, 0.5), (-1.394e-07, 1.0, -4.371e-08), (-1.394e-07, 0.866, -0.5), (-1.692e-07, 0.5, -0.866), (-2.265e-07, -1.308e-07, 1.0), (0.25, 0.433, 0.866), (0.433, 0.75, 0.5), (0.5, 0.866, -4.371e-08), (0.433, 0.75, -0.5), (0.25, 0.433, -0.866), (0.433, 0.25, 0.866), (0.75, 0.433, 0.5), (0.866, 0.5, -4.371e-08), (0.75, 0.433, -0.5), (0.433, 0.25, -0.866), (0.5, -6.06e-08, 0.866), (0.866, -1.589e-08, 0.5), (1.0, -4.57e-08, -4.371e-08), (0.866, -4.57e-08, -0.5), (0.5, 1.391e-08, -0.866), (0.433, -0.25, 0.866), (0.75, -0.433, 0.5), (0.866, -0.5, -4.371e-08), (0.75, -0.433, -0.5), (0.433, -0.25, -0.866), (0.25, -0.433, 0.866), (0.433, -0.75, 0.5), (0.5, -0.866, -4.371e-08), (0.433, -0.75, -0.5), (0.25, -0.433, -0.866), (-1.51e-07, 0.0, -1.0), (-2.437e-07, -0.5, 0.866), (-1.99e-07, -0.866, 0.5), (-2.288e-07, -1.0, -4.371e-08), (-1.99e-07, -0.866, -0.5), (-1.692e-07, -0.5, -0.866), (-0.25, -0.433, 0.866), (-0.433, -0.75, 0.5), (-0.5, -0.866, -4.371e-08), (-0.433, -0.75, -0.5), (-0.25, -0.433, -0.866), (-0.433, -0.25, 0.866), (-0.75, -0.433, 0.5), (-0.866, -0.5, -4.371e-08), (-0.75, -0.433, -0.5), (-0.433, -0.25, -0.866)], [], [(3, 2, 7, 8), (1, 0, 5, 6), (4, 3, 8, 9), (2, 1, 6, 7), (8, 7, 12, 13), (6, 5, 10, 11), (9, 8, 13, 14), (7, 6, 11, 12), (13, 12, 17, 18), (11, 10, 15, 16), (14, 13, 18, 19), (12, 11, 16, 17), (16, 15, 21, 22), (19, 18, 24, 25), (17, 16, 22, 23), (18, 17, 23, 24), (25, 24, 29, 30), (23, 22, 27, 28), (24, 23, 28, 29), (22, 21, 26, 27), (30, 29, 34, 35), (28, 27, 32, 33), (29, 28, 33, 34), (27, 26, 31, 32), (35, 34, 39, 40), (33, 32, 37, 38), (34, 33, 38, 39), (32, 31, 36, 37), (40, 39, 44, 45), (38, 37, 42, 43), (39, 38, 43, 44), (37, 36, 41, 42), (43, 42, 48, 49), (44, 43, 49, 50), (42, 41, 47, 48), (45, 44, 50, 51), (50, 49, 54, 55), (48, 47, 52, 53), (51, 50, 55, 56), (49, 48, 53, 54), (55, 54, 59, 60), (53, 52, 57, 58), (56, 55, 60, 61), (54, 53, 58, 59), (0, 20, 5), (46, 4, 9), (46, 9, 14), (5, 20, 10), (10, 20, 15), (46, 14, 19), (15, 20, 21), (46, 19, 25), (21, 20, 26), (46, 25, 30), (26, 20, 31), (46, 30, 35), (31, 20, 36), (46, 35, 40), (36, 20, 41), (46, 40, 45), (41, 20, 47), (46, 45, 51), (47, 20, 52), (46, 51, 56), (46, 56, 61), (52, 20, 57), (46, 61, 4), (60, 59, 2, 3), (58, 57, 0, 1), (61, 60, 3, 4), (59, 58, 1, 2), (57, 20, 0)])
me_sphere_004.polygons.foreach_set('use_smooth', [True] * 72)
me_sphere_004.materials.append(mat_material_003)
me_sphere_004.use_remesh_preserve_volume = False
me_sphere_004.use_remesh_preserve_attributes = False
me_sphere_004.use_mirror_vertex_groups = False
me_sphere_004.update()
me_sphere_003 = bpy.data.meshes.new('Sphere.003')
me_sphere_003.from_pydata([(-0.5, 0.0, 0.866), (-0.866, 0.0, 0.5), (-1.0, 0.0, -4.371e-08), (-0.866, 0.0, -0.5), (-0.5, 0.0, -0.866), (-0.433, 0.25, 0.866), (-0.75, 0.433, 0.5), (-0.866, 0.5, -4.371e-08), (-0.75, 0.433, -0.5), (-0.433, 0.25, -0.866), (-0.25, 0.433, 0.866), (-0.433, 0.75, 0.5), (-0.5, 0.866, -4.371e-08), (-0.433, 0.75, -0.5), (-0.25, 0.433, -0.866), (-1.245e-07, 0.5, 0.866), (-1.096e-07, 0.866, 0.5), (-1.394e-07, 1.0, -4.371e-08), (-1.394e-07, 0.866, -0.5), (-1.692e-07, 0.5, -0.866), (-2.265e-07, -1.308e-07, 1.0), (0.25, 0.433, 0.866), (0.433, 0.75, 0.5), (0.5, 0.866, -4.371e-08), (0.433, 0.75, -0.5), (0.25, 0.433, -0.866), (0.433, 0.25, 0.866), (0.75, 0.433, 0.5), (0.866, 0.5, -4.371e-08), (0.75, 0.433, -0.5), (0.433, 0.25, -0.866), (0.5, -6.06e-08, 0.866), (0.866, -1.589e-08, 0.5), (1.0, -4.57e-08, -4.371e-08), (0.866, -4.57e-08, -0.5), (0.5, 1.391e-08, -0.866), (0.433, -0.25, 0.866), (0.75, -0.433, 0.5), (0.866, -0.5, -4.371e-08), (0.75, -0.433, -0.5), (0.433, -0.25, -0.866), (0.25, -0.433, 0.866), (0.433, -0.75, 0.5), (0.5, -0.866, -4.371e-08), (0.433, -0.75, -0.5), (0.25, -0.433, -0.866), (-1.51e-07, 0.0, -1.0), (-2.437e-07, -0.5, 0.866), (-1.99e-07, -0.866, 0.5), (-2.288e-07, -1.0, -4.371e-08), (-1.99e-07, -0.866, -0.5), (-1.692e-07, -0.5, -0.866), (-0.25, -0.433, 0.866), (-0.433, -0.75, 0.5), (-0.5, -0.866, -4.371e-08), (-0.433, -0.75, -0.5), (-0.25, -0.433, -0.866), (-0.433, -0.25, 0.866), (-0.75, -0.433, 0.5), (-0.866, -0.5, -4.371e-08), (-0.75, -0.433, -0.5), (-0.433, -0.25, -0.866)], [], [(3, 2, 7, 8), (1, 0, 5, 6), (4, 3, 8, 9), (2, 1, 6, 7), (8, 7, 12, 13), (6, 5, 10, 11), (9, 8, 13, 14), (7, 6, 11, 12), (13, 12, 17, 18), (11, 10, 15, 16), (14, 13, 18, 19), (12, 11, 16, 17), (16, 15, 21, 22), (19, 18, 24, 25), (17, 16, 22, 23), (18, 17, 23, 24), (25, 24, 29, 30), (23, 22, 27, 28), (24, 23, 28, 29), (22, 21, 26, 27), (30, 29, 34, 35), (28, 27, 32, 33), (29, 28, 33, 34), (27, 26, 31, 32), (35, 34, 39, 40), (33, 32, 37, 38), (34, 33, 38, 39), (32, 31, 36, 37), (40, 39, 44, 45), (38, 37, 42, 43), (39, 38, 43, 44), (37, 36, 41, 42), (43, 42, 48, 49), (44, 43, 49, 50), (42, 41, 47, 48), (45, 44, 50, 51), (50, 49, 54, 55), (48, 47, 52, 53), (51, 50, 55, 56), (49, 48, 53, 54), (55, 54, 59, 60), (53, 52, 57, 58), (56, 55, 60, 61), (54, 53, 58, 59), (0, 20, 5), (46, 4, 9), (46, 9, 14), (5, 20, 10), (10, 20, 15), (46, 14, 19), (15, 20, 21), (46, 19, 25), (21, 20, 26), (46, 25, 30), (26, 20, 31), (46, 30, 35), (31, 20, 36), (46, 35, 40), (36, 20, 41), (46, 40, 45), (41, 20, 47), (46, 45, 51), (47, 20, 52), (46, 51, 56), (46, 56, 61), (52, 20, 57), (46, 61, 4), (60, 59, 2, 3), (58, 57, 0, 1), (61, 60, 3, 4), (59, 58, 1, 2), (57, 20, 0)])
me_sphere_003.polygons.foreach_set('use_smooth', [True] * 72)
me_sphere_003.materials.append(mat_material_003)
me_sphere_003.use_remesh_preserve_volume = False
me_sphere_003.use_remesh_preserve_attributes = False
me_sphere_003.use_mirror_vertex_groups = False
me_sphere_003.update()
me_sphere_002 = bpy.data.meshes.new('Sphere.002')
me_sphere_002.from_pydata([(-0.5, 0.0, 0.866), (-0.866, 0.0, 0.5), (-1.0, 0.0, -4.371e-08), (-0.866, 0.0, -0.5), (-0.5, 0.0, -0.866), (-0.433, 0.25, 0.866), (-0.75, 0.433, 0.5), (-0.866, 0.5, -4.371e-08), (-0.75, 0.433, -0.5), (-0.433, 0.25, -0.866), (-0.25, 0.433, 0.866), (-0.433, 0.75, 0.5), (-0.5, 0.866, -4.371e-08), (-0.433, 0.75, -0.5), (-0.25, 0.433, -0.866), (-1.245e-07, 0.5, 0.866), (-1.096e-07, 0.866, 0.5), (-1.394e-07, 1.0, -4.371e-08), (-1.394e-07, 0.866, -0.5), (-1.692e-07, 0.5, -0.866), (-2.265e-07, -1.308e-07, 1.0), (0.25, 0.433, 0.866), (0.433, 0.75, 0.5), (0.5, 0.866, -4.371e-08), (0.433, 0.75, -0.5), (0.25, 0.433, -0.866), (0.433, 0.25, 0.866), (0.75, 0.433, 0.5), (0.866, 0.5, -4.371e-08), (0.75, 0.433, -0.5), (0.433, 0.25, -0.866), (0.5, -6.06e-08, 0.866), (0.866, -1.589e-08, 0.5), (1.0, -4.57e-08, -4.371e-08), (0.866, -4.57e-08, -0.5), (0.5, 1.391e-08, -0.866), (0.433, -0.25, 0.866), (0.75, -0.433, 0.5), (0.866, -0.5, -4.371e-08), (0.75, -0.433, -0.5), (0.433, -0.25, -0.866), (0.25, -0.433, 0.866), (0.433, -0.75, 0.5), (0.5, -0.866, -4.371e-08), (0.433, -0.75, -0.5), (0.25, -0.433, -0.866), (-1.51e-07, 0.0, -1.0), (-2.437e-07, -0.5, 0.866), (-1.99e-07, -0.866, 0.5), (-2.288e-07, -1.0, -4.371e-08), (-1.99e-07, -0.866, -0.5), (-1.692e-07, -0.5, -0.866), (-0.25, -0.433, 0.866), (-0.433, -0.75, 0.5), (-0.5, -0.866, -4.371e-08), (-0.433, -0.75, -0.5), (-0.25, -0.433, -0.866), (-0.433, -0.25, 0.866), (-0.75, -0.433, 0.5), (-0.866, -0.5, -4.371e-08), (-0.75, -0.433, -0.5), (-0.433, -0.25, -0.866)], [], [(3, 2, 7, 8), (1, 0, 5, 6), (4, 3, 8, 9), (2, 1, 6, 7), (8, 7, 12, 13), (6, 5, 10, 11), (9, 8, 13, 14), (7, 6, 11, 12), (13, 12, 17, 18), (11, 10, 15, 16), (14, 13, 18, 19), (12, 11, 16, 17), (16, 15, 21, 22), (19, 18, 24, 25), (17, 16, 22, 23), (18, 17, 23, 24), (25, 24, 29, 30), (23, 22, 27, 28), (24, 23, 28, 29), (22, 21, 26, 27), (30, 29, 34, 35), (28, 27, 32, 33), (29, 28, 33, 34), (27, 26, 31, 32), (35, 34, 39, 40), (33, 32, 37, 38), (34, 33, 38, 39), (32, 31, 36, 37), (40, 39, 44, 45), (38, 37, 42, 43), (39, 38, 43, 44), (37, 36, 41, 42), (43, 42, 48, 49), (44, 43, 49, 50), (42, 41, 47, 48), (45, 44, 50, 51), (50, 49, 54, 55), (48, 47, 52, 53), (51, 50, 55, 56), (49, 48, 53, 54), (55, 54, 59, 60), (53, 52, 57, 58), (56, 55, 60, 61), (54, 53, 58, 59), (0, 20, 5), (46, 4, 9), (46, 9, 14), (5, 20, 10), (10, 20, 15), (46, 14, 19), (15, 20, 21), (46, 19, 25), (21, 20, 26), (46, 25, 30), (26, 20, 31), (46, 30, 35), (31, 20, 36), (46, 35, 40), (36, 20, 41), (46, 40, 45), (41, 20, 47), (46, 45, 51), (47, 20, 52), (46, 51, 56), (46, 56, 61), (52, 20, 57), (46, 61, 4), (60, 59, 2, 3), (58, 57, 0, 1), (61, 60, 3, 4), (59, 58, 1, 2), (57, 20, 0)])
me_sphere_002.polygons.foreach_set('use_smooth', [True] * 72)
me_sphere_002.materials.append(mat_material_003)
me_sphere_002.use_remesh_preserve_volume = False
me_sphere_002.use_remesh_preserve_attributes = False
me_sphere_002.use_mirror_vertex_groups = False
me_sphere_002.update()
me_sphere_001 = bpy.data.meshes.new('Sphere.001')
me_sphere_001.from_pydata([(-0.5, 0.0, 0.866), (-0.866, 0.0, 0.5), (-1.0, 0.0, -4.371e-08), (-0.866, 0.0, -0.5), (-0.5, 0.0, -0.866), (-0.433, 0.25, 0.866), (-0.75, 0.433, 0.5), (-0.866, 0.5, -4.371e-08), (-0.75, 0.433, -0.5), (-0.433, 0.25, -0.866), (-0.25, 0.433, 0.866), (-0.433, 0.75, 0.5), (-0.5, 0.866, -4.371e-08), (-0.433, 0.75, -0.5), (-0.25, 0.433, -0.866), (-1.245e-07, 0.5, 0.866), (-1.096e-07, 0.866, 0.5), (-1.394e-07, 1.0, -4.371e-08), (-1.394e-07, 0.866, -0.5), (-1.692e-07, 0.5, -0.866), (-2.265e-07, -1.308e-07, 1.0), (0.25, 0.433, 0.866), (0.433, 0.75, 0.5), (0.5, 0.866, -4.371e-08), (0.433, 0.75, -0.5), (0.25, 0.433, -0.866), (0.433, 0.25, 0.866), (0.75, 0.433, 0.5), (0.866, 0.5, -4.371e-08), (0.75, 0.433, -0.5), (0.433, 0.25, -0.866), (0.5, -6.06e-08, 0.866), (0.866, -1.589e-08, 0.5), (1.0, -4.57e-08, -4.371e-08), (0.866, -4.57e-08, -0.5), (0.5, 1.391e-08, -0.866), (0.433, -0.25, 0.866), (0.75, -0.433, 0.5), (0.866, -0.5, -4.371e-08), (0.75, -0.433, -0.5), (0.433, -0.25, -0.866), (0.25, -0.433, 0.866), (0.433, -0.75, 0.5), (0.5, -0.866, -4.371e-08), (0.433, -0.75, -0.5), (0.25, -0.433, -0.866), (-1.51e-07, 0.0, -1.0), (-2.437e-07, -0.5, 0.866), (-1.99e-07, -0.866, 0.5), (-2.288e-07, -1.0, -4.371e-08), (-1.99e-07, -0.866, -0.5), (-1.692e-07, -0.5, -0.866), (-0.25, -0.433, 0.866), (-0.433, -0.75, 0.5), (-0.5, -0.866, -4.371e-08), (-0.433, -0.75, -0.5), (-0.25, -0.433, -0.866), (-0.433, -0.25, 0.866), (-0.75, -0.433, 0.5), (-0.866, -0.5, -4.371e-08), (-0.75, -0.433, -0.5), (-0.433, -0.25, -0.866)], [], [(3, 2, 7, 8), (1, 0, 5, 6), (4, 3, 8, 9), (2, 1, 6, 7), (8, 7, 12, 13), (6, 5, 10, 11), (9, 8, 13, 14), (7, 6, 11, 12), (13, 12, 17, 18), (11, 10, 15, 16), (14, 13, 18, 19), (12, 11, 16, 17), (16, 15, 21, 22), (19, 18, 24, 25), (17, 16, 22, 23), (18, 17, 23, 24), (25, 24, 29, 30), (23, 22, 27, 28), (24, 23, 28, 29), (22, 21, 26, 27), (30, 29, 34, 35), (28, 27, 32, 33), (29, 28, 33, 34), (27, 26, 31, 32), (35, 34, 39, 40), (33, 32, 37, 38), (34, 33, 38, 39), (32, 31, 36, 37), (40, 39, 44, 45), (38, 37, 42, 43), (39, 38, 43, 44), (37, 36, 41, 42), (43, 42, 48, 49), (44, 43, 49, 50), (42, 41, 47, 48), (45, 44, 50, 51), (50, 49, 54, 55), (48, 47, 52, 53), (51, 50, 55, 56), (49, 48, 53, 54), (55, 54, 59, 60), (53, 52, 57, 58), (56, 55, 60, 61), (54, 53, 58, 59), (0, 20, 5), (46, 4, 9), (46, 9, 14), (5, 20, 10), (10, 20, 15), (46, 14, 19), (15, 20, 21), (46, 19, 25), (21, 20, 26), (46, 25, 30), (26, 20, 31), (46, 30, 35), (31, 20, 36), (46, 35, 40), (36, 20, 41), (46, 40, 45), (41, 20, 47), (46, 45, 51), (47, 20, 52), (46, 51, 56), (46, 56, 61), (52, 20, 57), (46, 61, 4), (60, 59, 2, 3), (58, 57, 0, 1), (61, 60, 3, 4), (59, 58, 1, 2), (57, 20, 0)])
me_sphere_001.polygons.foreach_set('use_smooth', [True] * 72)
me_sphere_001.materials.append(mat_material_003)
me_sphere_001.use_remesh_preserve_volume = False
me_sphere_001.use_remesh_preserve_attributes = False
me_sphere_001.use_mirror_vertex_groups = False
me_sphere_001.update()
me_sphere = bpy.data.meshes.new('Sphere')
me_sphere.from_pydata([(-0.5, 0.0, 0.866), (-0.866, 0.0, 0.5), (-1.0, 0.0, -4.371e-08), (-0.866, 0.0, -0.5), (-0.5, 0.0, -0.866), (-0.433, 0.25, 0.866), (-0.75, 0.433, 0.5), (-0.866, 0.5, -4.371e-08), (-0.75, 0.433, -0.5), (-0.433, 0.25, -0.866), (-0.25, 0.433, 0.866), (-0.433, 0.75, 0.5), (-0.5, 0.866, -4.371e-08), (-0.433, 0.75, -0.5), (-0.25, 0.433, -0.866), (-1.245e-07, 0.5, 0.866), (-1.096e-07, 0.866, 0.5), (-1.394e-07, 1.0, -4.371e-08), (-1.394e-07, 0.866, -0.5), (-1.692e-07, 0.5, -0.866), (-2.265e-07, -1.308e-07, 1.0), (0.25, 0.433, 0.866), (0.433, 0.75, 0.5), (0.5, 0.866, -4.371e-08), (0.433, 0.75, -0.5), (0.25, 0.433, -0.866), (0.433, 0.25, 0.866), (0.75, 0.433, 0.5), (0.866, 0.5, -4.371e-08), (0.75, 0.433, -0.5), (0.433, 0.25, -0.866), (0.5, -6.06e-08, 0.866), (0.866, -1.589e-08, 0.5), (1.0, -4.57e-08, -4.371e-08), (0.866, -4.57e-08, -0.5), (0.5, 1.391e-08, -0.866), (0.433, -0.25, 0.866), (0.75, -0.433, 0.5), (0.866, -0.5, -4.371e-08), (0.75, -0.433, -0.5), (0.433, -0.25, -0.866), (0.25, -0.433, 0.866), (0.433, -0.75, 0.5), (0.5, -0.866, -4.371e-08), (0.433, -0.75, -0.5), (0.25, -0.433, -0.866), (-1.51e-07, 0.0, -1.0), (-2.437e-07, -0.5, 0.866), (-1.99e-07, -0.866, 0.5), (-2.288e-07, -1.0, -4.371e-08), (-1.99e-07, -0.866, -0.5), (-1.692e-07, -0.5, -0.866), (-0.25, -0.433, 0.866), (-0.433, -0.75, 0.5), (-0.5, -0.866, -4.371e-08), (-0.433, -0.75, -0.5), (-0.25, -0.433, -0.866), (-0.433, -0.25, 0.866), (-0.75, -0.433, 0.5), (-0.866, -0.5, -4.371e-08), (-0.75, -0.433, -0.5), (-0.433, -0.25, -0.866)], [], [(3, 2, 7, 8), (1, 0, 5, 6), (4, 3, 8, 9), (2, 1, 6, 7), (8, 7, 12, 13), (6, 5, 10, 11), (9, 8, 13, 14), (7, 6, 11, 12), (13, 12, 17, 18), (11, 10, 15, 16), (14, 13, 18, 19), (12, 11, 16, 17), (16, 15, 21, 22), (19, 18, 24, 25), (17, 16, 22, 23), (18, 17, 23, 24), (25, 24, 29, 30), (23, 22, 27, 28), (24, 23, 28, 29), (22, 21, 26, 27), (30, 29, 34, 35), (28, 27, 32, 33), (29, 28, 33, 34), (27, 26, 31, 32), (35, 34, 39, 40), (33, 32, 37, 38), (34, 33, 38, 39), (32, 31, 36, 37), (40, 39, 44, 45), (38, 37, 42, 43), (39, 38, 43, 44), (37, 36, 41, 42), (43, 42, 48, 49), (44, 43, 49, 50), (42, 41, 47, 48), (45, 44, 50, 51), (50, 49, 54, 55), (48, 47, 52, 53), (51, 50, 55, 56), (49, 48, 53, 54), (55, 54, 59, 60), (53, 52, 57, 58), (56, 55, 60, 61), (54, 53, 58, 59), (0, 20, 5), (46, 4, 9), (46, 9, 14), (5, 20, 10), (10, 20, 15), (46, 14, 19), (15, 20, 21), (46, 19, 25), (21, 20, 26), (46, 25, 30), (26, 20, 31), (46, 30, 35), (31, 20, 36), (46, 35, 40), (36, 20, 41), (46, 40, 45), (41, 20, 47), (46, 45, 51), (47, 20, 52), (46, 51, 56), (46, 56, 61), (52, 20, 57), (46, 61, 4), (60, 59, 2, 3), (58, 57, 0, 1), (61, 60, 3, 4), (59, 58, 1, 2), (57, 20, 0)])
me_sphere.polygons.foreach_set('use_smooth', [True] * 72)
me_sphere.materials.append(mat_material_003)
me_sphere.use_remesh_preserve_volume = False
me_sphere.use_remesh_preserve_attributes = False
me_sphere.use_mirror_vertex_groups = False
me_sphere.update()
me_circle_001 = bpy.data.meshes.new('Circle.001')
me_circle_001.from_pydata([(-1.09e-08, 0.3644, 0.9429), (-0.5, 0.779, 0.9429), (-0.3909, 0.1386, 0.9429), (-1.0, -0.08707, 0.9429), (-0.3909, -0.3128, 0.9429), (-0.5, -0.9531, 0.9429), (-7.906e-08, -0.5385, 0.9429), (0.5, -0.9531, 0.9429), (0.3909, -0.3128, 0.9429), (1.0, -0.08707, 0.9429), (0.3909, 0.1386, 0.9429), (0.5, 0.779, 0.9429)], [], [(1, 2, 3, 4, 5, 6, 7, 8, 9, 10, 11, 0)])
me_circle_001.materials.append(mat_material_002)
me_circle_001.use_remesh_preserve_volume = False
me_circle_001.use_remesh_preserve_attributes = False
me_circle_001.use_mirror_vertex_groups = False
me_circle_001.update()
me_cylinder_002 = bpy.data.meshes.new('Cylinder.002')
me_cylinder_002.from_pydata([(0.0, 1.0, -1.0), (0.0, 1.0, 1.0), (0.1951, 0.9808, -1.0), (0.1951, 0.9808, 1.0), (0.3827, 0.9239, -1.0), (0.3827, 0.9239, 1.0), (0.5556, 0.8315, -1.0), (0.5556, 0.8315, 1.0), (0.7071, 0.7071, -1.0), (0.7071, 0.7071, 1.0), (0.8315, 0.5556, -1.0), (0.8315, 0.5556, 1.0), (0.9239, 0.3827, -1.0), (0.9239, 0.3827, 1.0), (0.9808, 0.1951, -1.0), (0.9808, 0.1951, 1.0), (1.0, 7.55e-08, -1.0), (1.0, 7.55e-08, 1.0), (0.9808, -0.1951, -1.0), (0.9808, -0.1951, 1.0), (0.9239, -0.3827, -1.0), (0.9239, -0.3827, 1.0), (0.8315, -0.5556, -1.0), (0.8315, -0.5556, 1.0), (0.7071, -0.7071, -1.0), (0.7071, -0.7071, 1.0), (0.5556, -0.8315, -1.0), (0.5556, -0.8315, 1.0), (0.3827, -0.9239, -1.0), (0.3827, -0.9239, 1.0), (0.1951, -0.9808, -1.0), (0.1951, -0.9808, 1.0), (-3.258e-07, -1.0, -1.0), (-3.258e-07, -1.0, 1.0), (-0.1951, -0.9808, -1.0), (-0.1951, -0.9808, 1.0), (-0.3827, -0.9239, -1.0), (-0.3827, -0.9239, 1.0), (-0.5556, -0.8315, -1.0), (-0.5556, -0.8315, 1.0), (-0.7071, -0.7071, -1.0), (-0.7071, -0.7071, 1.0), (-0.8315, -0.5556, -1.0), (-0.8315, -0.5556, 1.0), (-0.9239, -0.3827, -1.0), (-0.9239, -0.3827, 1.0), (-0.9808, -0.1951, -1.0), (-0.9808, -0.1951, 1.0), (-1.0, 9.656e-07, -1.0), (-1.0, 9.656e-07, 1.0), (-0.9808, 0.1951, -1.0), (-0.9808, 0.1951, 1.0), (-0.9239, 0.3827, -1.0), (-0.9239, 0.3827, 1.0), (-0.8315, 0.5556, -1.0), (-0.8315, 0.5556, 1.0), (-0.7071, 0.7071, -1.0), (-0.7071, 0.7071, 1.0), (-0.5556, 0.8315, -1.0), (-0.5556, 0.8315, 1.0), (-0.3827, 0.9239, -1.0), (-0.3827, 0.9239, 1.0), (-0.1951, 0.9808, -1.0), (-0.1951, 0.9808, 1.0)], [], [(0, 1, 3, 2), (2, 3, 5, 4), (4, 5, 7, 6), (6, 7, 9, 8), (8, 9, 11, 10), (10, 11, 13, 12), (12, 13, 15, 14), (14, 15, 17, 16), (16, 17, 19, 18), (18, 19, 21, 20), (20, 21, 23, 22), (22, 23, 25, 24), (24, 25, 27, 26), (26, 27, 29, 28), (28, 29, 31, 30), (30, 31, 33, 32), (32, 33, 35, 34), (34, 35, 37, 36), (36, 37, 39, 38), (38, 39, 41, 40), (40, 41, 43, 42), (42, 43, 45, 44), (44, 45, 47, 46), (46, 47, 49, 48), (48, 49, 51, 50), (50, 51, 53, 52), (52, 53, 55, 54), (54, 55, 57, 56), (56, 57, 59, 58), (58, 59, 61, 60), (3, 1, 63, 61, 59, 57, 55, 53, 51, 49, 47, 45, 43, 41, 39, 37, 35, 33, 31, 29, 27, 25, 23, 21, 19, 17, 15, 13, 11, 9, 7, 5), (62, 63, 1, 0), (60, 61, 63, 62), (0, 2, 4, 6, 8, 10, 12, 14, 16, 18, 20, 22, 24, 26, 28, 30, 32, 34, 36, 38, 40, 42, 44, 46, 48, 50, 52, 54, 56, 58, 60, 62)])
me_cylinder_002.materials.append(mat_material_001)
me_cylinder_002.use_remesh_preserve_volume = False
me_cylinder_002.use_remesh_preserve_attributes = False
me_cylinder_002.use_mirror_vertex_groups = False
me_cylinder_002.update()
me_cone_010 = bpy.data.meshes.new('Cone.010')
me_cone_010.from_pydata([(0.0002051, 1.023, -1.053), (0.2019, 0.989, -0.9986), (0.3584, 0.948, -1.009), (0.5605, 0.8348, -1.003), (0.7433, 0.7287, -1.024), (0.8653, 0.5746, -1.061), (0.9346, 0.4086, -0.9678), (0.986, 0.1857, -1.008), (1.047, 0.01241, -1.03), (0.0, 0.0, 1.0), (0.9518, -0.1939, -1.068), (0.9756, -0.4004, -1.037), (0.7863, -0.5664, -1.051), (0.7414, -0.7383, -1.033), (0.5116, -0.8167, -1.074), (0.3987, -0.9729, -1.037), (0.1958, -0.982, -1.001), (-0.003337, -0.9678, -1.015), (-0.2011, -1.008, -1.02), (-0.3988, -0.9726, -1.037), (-0.6052, -0.7708, -1.09), (-0.7414, -0.7387, -1.033), (-0.8504, -0.5681, -1.016), (-0.9752, -0.3992, -1.036), (-0.9816, -0.1956, -1.001), (-1.047, 0.01132, -1.031), (-1.005, 0.1939, -1.021), (-0.9575, 0.4092, -1.034), (-0.8402, 0.5585, -1.006), (-0.7436, 0.7287, -1.024), (-0.5711, 0.8417, -1.01), (-0.4107, 0.9442, -1.019), (-0.1957, 0.9838, -0.994), (1.218, 0.6093, -2.093), (1.316, 0.3534, -2.082), (1.388, 0.07397, -2.11), (1.347, -0.1728, -2.088), (1.329, -0.4576, -2.116), (1.201, -0.6899, -2.105), (1.072, -0.9093, -2.13), (0.8196, -1.078, -2.095), (0.6469, -1.256, -2.125), (0.0, 0.0, 0.6162), (0.368, -1.328, -2.104), (0.1056, -1.42, -2.133), (-0.1712, -1.35, -2.092), (-0.4439, -1.341, -2.128), (-0.686, -1.197, -2.106), (-0.9341, -1.069, -2.134), (-1.068, -0.8293, -2.086), (-1.278, -0.6394, -2.138), (-1.339, -0.366, -2.111), (-1.415, -0.1057, -2.133), (-1.351, 0.1686, -2.092), (-1.34, 0.4493, -2.128), (-1.199, 0.6839, -2.106), (-1.071, 0.9366, -2.133), (-0.8288, 1.067, -2.085), (-0.6184, 1.271, -2.125), (-0.3728, 1.331, -2.113), (-0.08399, 1.403, -2.13), (0.1671, 1.352, -2.092), (0.431, 1.338, -2.117), (0.6716, 1.198, -2.098), (0.8922, 1.066, -2.11), (1.07, 0.8304, -2.076), (1.812, -0.2906, -3.556), (1.717, -0.6473, -3.542), (1.577, -1.01, -3.58), (1.337, -1.247, -3.55), (1.094, -1.544, -3.588), (0.7721, -1.698, -3.572), (0.4586, -1.837, -3.606), (0.0494, -1.824, -3.56), (-0.2792, -1.882, -3.599), (0.0, 0.0, 0.09249), (-0.6409, -1.742, -3.571), (-0.9998, -1.636, -3.61), (-1.248, -1.343, -3.554), (-1.539, -1.118, -3.604), (-1.691, -0.7704, -3.573), (-1.862, -0.4355, -3.611), (-1.819, -0.06858, -3.546), (-1.9, 0.3045, -3.617), (-1.752, 0.6516, -3.581), (-1.631, 0.9962, -3.611), (-1.346, 1.246, -3.555), (-1.113, 1.544, -3.604), (-0.7749, 1.69, -3.573), (-0.4357, 1.866, -3.61), (-0.0683, 1.819, -3.545), (0.3219, 1.876, -3.6), (0.6378, 1.749, -3.583), (1.011, 1.601, -3.606), (1.245, 1.348, -3.554), (1.523, 1.125, -3.588), (1.676, 0.7828, -3.563), (1.814, 0.4653, -3.579), (1.823, 0.068, -3.533)], [], [(31, 9, 32), (0, 9, 1), (30, 9, 31), (29, 9, 30), (28, 9, 29), (27, 9, 28), (26, 9, 27), (25, 9, 26), (24, 9, 25), (23, 9, 24), (22, 9, 23), (21, 9, 22), (20, 9, 21), (19, 9, 20), (18, 9, 19), (17, 9, 18), (16, 9, 17), (15, 9, 16), (14, 9, 15), (13, 9, 14), (12, 9, 13), (11, 9, 12), (10, 9, 11), (8, 9, 10), (7, 9, 8), (6, 9, 7), (5, 9, 6), (4, 9, 5), (3, 9, 4), (2, 9, 3), (32, 9, 0), (1, 9, 2), (0, 1, 2, 3, 4, 5, 6, 7, 8, 10, 11, 12, 13, 14, 15, 16, 17, 18, 19, 20, 21, 22, 23, 24, 25, 26, 27, 28, 29, 30, 31, 32), (64, 42, 65), (33, 42, 34), (63, 42, 64), (62, 42, 63), (61, 42, 62), (60, 42, 61), (59, 42, 60), (58, 42, 59), (57, 42, 58), (56, 42, 57), (55, 42, 56), (54, 42, 55), (53, 42, 54), (52, 42, 53), (51, 42, 52), (50, 42, 51), (49, 42, 50), (48, 42, 49), (47, 42, 48), (46, 42, 47), (45, 42, 46), (44, 42, 45), (43, 42, 44), (41, 42, 43), (40, 42, 41), (39, 42, 40), (38, 42, 39), (37, 42, 38), (36, 42, 37), (35, 42, 36), (65, 42, 33), (34, 42, 35), (33, 34, 35, 36, 37, 38, 39, 40, 41, 43, 44, 45, 46, 47, 48, 49, 50, 51, 52, 53, 54, 55, 56, 57, 58, 59, 60, 61, 62, 63, 64, 65), (97, 75, 98), (66, 75, 67), (96, 75, 97), (95, 75, 96), (94, 75, 95), (93, 75, 94), (92, 75, 93), (91, 75, 92), (90, 75, 91), (89, 75, 90), (88, 75, 89), (87, 75, 88), (86, 75, 87), (85, 75, 86), (84, 75, 85), (83, 75, 84), (82, 75, 83), (81, 75, 82), (80, 75, 81), (79, 75, 80), (78, 75, 79), (77, 75, 78), (76, 75, 77), (74, 75, 76), (73, 75, 74), (72, 75, 73), (71, 75, 72), (70, 75, 71), (69, 75, 70), (68, 75, 69), (98, 75, 66), (67, 75, 68), (66, 67, 68, 69, 70, 71, 72, 73, 74, 76, 77, 78, 79, 80, 81, 82, 83, 84, 85, 86, 87, 88, 89, 90, 91, 92, 93, 94, 95, 96, 97, 98)])
me_cone_010.polygons.foreach_set('use_smooth', [True] * 99)
me_cone_010.materials.append(mat_material)
me_cone_010.use_remesh_preserve_volume = False
me_cone_010.use_remesh_preserve_attributes = False
me_cone_010.use_mirror_vertex_groups = False
me_cone_010.update()

# ---- objects
ob_sphere_011 = bpy.data.objects.new('Sphere.011', me_sphere_017)
ob_sphere_008 = bpy.data.objects.new('Sphere.008', me_sphere_016)
ob_cylinder_001 = bpy.data.objects.new('Cylinder.001', me_cylinder_012)
ob_sphere_006 = bpy.data.objects.new('Sphere.006', me_sphere_014)
ob_sphere_013 = bpy.data.objects.new('Sphere.013', me_sphere_013)
ob_cylinder_004 = bpy.data.objects.new('Cylinder.004', me_cylinder_011)
ob_cylinder_008 = bpy.data.objects.new('Cylinder.008', me_cylinder_010)
ob_sphere_012 = bpy.data.objects.new('Sphere.012', me_sphere_012)
ob_cylinder_006 = bpy.data.objects.new('Cylinder.006', me_cylinder_008)
ob_sphere_010 = bpy.data.objects.new('Sphere.010', me_sphere_010)
ob_sphere_009 = bpy.data.objects.new('Sphere.009', me_sphere_009)
ob_cylinder_005 = bpy.data.objects.new('Cylinder.005', me_cylinder_007)
ob_cylinder_002 = bpy.data.objects.new('Cylinder.002', me_cylinder_003)
ob_sphere_007 = bpy.data.objects.new('Sphere.007', me_sphere_007)
ob_sphere_005 = bpy.data.objects.new('Sphere.005', me_sphere_005)
ob_sphere_004 = bpy.data.objects.new('Sphere.004', me_sphere_004)
ob_sphere_003 = bpy.data.objects.new('Sphere.003', me_sphere_003)
ob_sphere_002 = bpy.data.objects.new('Sphere.002', me_sphere_002)
ob_sphere_001 = bpy.data.objects.new('Sphere.001', me_sphere_001)
ob_sphere = bpy.data.objects.new('Sphere', me_sphere)
ob_circle_001 = bpy.data.objects.new('Circle.001', me_circle_001)
ob_cylinder = bpy.data.objects.new('Cylinder', me_cylinder_002)
ob_cone_003 = bpy.data.objects.new('Cone.003', me_cone_010)

# ---- transforms, parenting, visibility, modifiers, constraints
ob_sphere_011.location = (1.847, 1.582, 0.932)
ob_sphere_011.scale = (0.1391, 0.1391, 0.1391)
ob_sphere_011.lineart.crease_threshold = 0.0
ob_sphere_008.location = (0.7175, 0.7237, 4.879)
ob_sphere_008.scale = (0.1391, 0.1391, 0.1391)
ob_sphere_008.lineart.crease_threshold = 0.0
ob_cylinder_001.location = (-0.8289, 1.421, 3.675)
ob_cylinder_001.rotation_euler = (-0.07617, -0.0, 0.0)
ob_cylinder_001.scale = (0.0728, 0.0728, 0.6032)
ob_cylinder_001.lineart.crease_threshold = 0.0
ob_sphere_006.location = (-0.8289, 1.42, 3.655)
ob_sphere_006.rotation_euler = (-0.07617, -0.0, 0.0)
ob_sphere_006.scale = (0.1386, 0.1386, 0.1386)
ob_sphere_006.lineart.crease_threshold = 0.0
ob_sphere_013.location = (1.41, 0.6534, 3.788)
ob_sphere_013.rotation_euler = (-0.07617, -0.0, 0.0)
ob_sphere_013.scale = (0.1386, 0.1386, 0.1386)
ob_sphere_013.lineart.crease_threshold = 0.0
ob_cylinder_004.location = (1.41, 0.6549, 3.808)
ob_cylinder_004.rotation_euler = (-0.07617, -0.0, 0.0)
ob_cylinder_004.scale = (0.0728, 0.0728, 0.6032)
ob_cylinder_004.lineart.crease_threshold = 0.0
ob_cylinder_008.location = (0.2366, 2.001, 2.266)
ob_cylinder_008.rotation_euler = (-0.07617, -0.0, 0.0)
ob_cylinder_008.scale = (0.0728, 0.0728, 0.6032)
ob_cylinder_008.lineart.crease_threshold = 0.0
ob_sphere_012.location = (0.2366, 1.999, 2.246)
ob_sphere_012.rotation_euler = (-0.07617, -0.0, 0.0)
ob_sphere_012.scale = (0.1386, 0.1386, 0.1386)
ob_sphere_012.lineart.crease_threshold = 0.0
ob_cylinder_006.location = (1.821, 0.8042, 2.278)
ob_cylinder_006.rotation_euler = (-0.07617, -0.0, 0.0)
ob_cylinder_006.scale = (0.0728, 0.0728, 0.6032)
ob_cylinder_006.lineart.crease_threshold = 0.0
ob_sphere_010.location = (1.821, 0.8027, 2.258)
ob_sphere_010.rotation_euler = (-0.07617, -0.0, 0.0)
ob_sphere_010.scale = (0.1386, 0.1386, 0.1386)
ob_sphere_010.lineart.crease_threshold = 0.0
ob_sphere_009.location = (-1.196, 1.955, 1.663)
ob_sphere_009.rotation_euler = (-0.07617, -0.0, 0.0)
ob_sphere_009.scale = (0.1386, 0.1386, 0.1386)
ob_sphere_009.lineart.crease_threshold = 0.0
ob_cylinder_005.location = (-1.196, 1.957, 1.683)
ob_cylinder_005.rotation_euler = (-0.07617, -0.0, 0.0)
ob_cylinder_005.scale = (0.0728, 0.0728, 0.6032)
ob_cylinder_005.lineart.crease_threshold = 0.0
ob_cylinder_002.location = (0.03933, 1.102, 5.182)
ob_cylinder_002.rotation_euler = (-0.07617, -0.0, 0.0)
ob_cylinder_002.scale = (0.0728, 0.0728, 0.6032)
ob_cylinder_002.lineart.crease_threshold = 0.0
ob_sphere_007.location = (0.03933, 1.1, 5.162)
ob_sphere_007.rotation_euler = (-0.07617, -0.0, 0.0)
ob_sphere_007.scale = (0.1386, 0.1386, 0.1386)
ob_sphere_007.lineart.crease_threshold = 0.0
ob_sphere_005.location = (-1.591, 0.948, 2.067)
ob_sphere_005.scale = (0.1391, 0.1391, 0.1391)
ob_sphere_005.lineart.crease_threshold = 0.0
ob_sphere_004.location = (1.115, 1.59, 1.834)
ob_sphere_004.scale = (0.1391, 0.1391, 0.1391)
ob_sphere_004.lineart.crease_threshold = 0.0
ob_sphere_003.location = (0.4666, 1.556, 3.21)
ob_sphere_003.scale = (0.1391, 0.1391, 0.1391)
ob_sphere_003.lineart.crease_threshold = 0.0
ob_sphere_002.location = (-0.6957, 1.814, 1.751)
ob_sphere_002.scale = (0.1391, 0.1391, 0.1391)
ob_sphere_002.lineart.crease_threshold = 0.0
ob_sphere_001.location = (-1.022, 0.844, 3.966)
ob_sphere_001.scale = (0.1391, 0.1391, 0.1391)
ob_sphere_001.lineart.crease_threshold = 0.0
ob_sphere.location = (-0.5915, 0.5942, 5.284)
ob_sphere.scale = (0.1391, 0.1391, 0.1391)
ob_sphere.lineart.crease_threshold = 0.0
ob_circle_001.location = (-0.04416, 0.3933, 7.021)
ob_circle_001.rotation_euler = (1.571, -1.09, 0.0)
ob_circle_001.scale = (0.429, 0.429, 0.429)
ob_circle_001.lineart.crease_threshold = 0.0
ob_cylinder.location = (0.0, 0.0, 1.0)
ob_cylinder.scale = (0.2656, 0.2656, 1.0)
ob_cylinder.lineart.crease_threshold = 0.0
ob_cone_003.location = (0.0, 0.0, 5.471)
ob_cone_003.rotation_euler = (0.0, -0.0, 1.73)
ob_cone_003.scale = (1.367, 1.367, 1.367)
ob_cone_003.lineart.crease_threshold = 0.0

# ---- collection membership
col_collection_1.objects.link(ob_sphere_011)
col_collection_1.objects.link(ob_sphere_008)
col_collection_1.objects.link(ob_cylinder_001)
col_collection_1.objects.link(ob_sphere_006)
col_collection_1.objects.link(ob_sphere_013)
col_collection_1.objects.link(ob_cylinder_004)
col_collection_1.objects.link(ob_cylinder_008)
col_collection_1.objects.link(ob_sphere_012)
col_collection_1.objects.link(ob_cylinder_006)
col_collection_1.objects.link(ob_sphere_010)
col_collection_1.objects.link(ob_sphere_009)
col_collection_1.objects.link(ob_cylinder_005)
col_collection_1.objects.link(ob_cylinder_002)
col_collection_1.objects.link(ob_sphere_007)
col_collection_1.objects.link(ob_sphere_005)
col_collection_1.objects.link(ob_sphere_004)
col_collection_1.objects.link(ob_sphere_003)
col_collection_1.objects.link(ob_sphere_002)
col_collection_1.objects.link(ob_sphere_001)
col_collection_1.objects.link(ob_sphere)
col_collection_1.objects.link(ob_circle_001)
col_collection_1.objects.link(ob_cylinder)
col_collection_1.objects.link(ob_cone_003)

# ---- scene / render settings (as saved in the file)
scene.frame_start = 1; scene.frame_end = 250; scene.frame_set(1)
scene.render.engine = 'CYCLES'
scene.render.resolution_percentage = 50
scene.render.dither_intensity = 0.0
scene.cycles.use_denoising = False
scene.cycles.samples = 10
scene.cycles.sampling_pattern = 'TABULATED_SOBOL'
scene.cycles.light_sampling_threshold = 0.0
scene.cycles.use_adaptive_sampling = False
scene.cycles.use_light_tree = False
scene.cycles.blur_glossy = 0.0
scene.cycles.pixel_filter_type = 'GAUSSIAN'
scene.cycles.sample_clamp_indirect = 0.0
scene.view_settings.view_transform = 'Standard'
bpy.context.view_layer.update()

# ---- added for rendering (the .blend has no active camera): camera
cam_auto = bpy.data.cameras.new('AutoCamera')
cam_auto.lens = 50.0
cam_auto.sensor_width = 36.0
cam_auto.clip_end = 1000.0
ob_auto_camera = bpy.data.objects.new('AutoCamera', cam_auto)
scene.collection.objects.link(ob_auto_camera)
ob_auto_camera.location = (10.3888, -12.503, 12.0785)
ob_auto_camera.rotation_euler = (1.09748, -7.21219e-08, 0.694738)
scene.camera = ob_auto_camera
bpy.context.view_layer.update()
